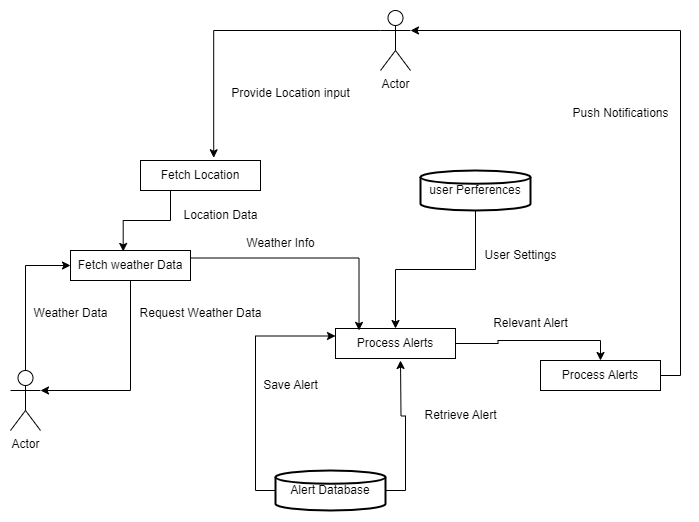

The diagram above was exported from draw.io. Its source (the exported page's mxGraphModel, read from the mxfile embedded in the PNG):
<mxGraphModel dx="1246" dy="533" grid="1" gridSize="10" guides="1" tooltips="1" connect="1" arrows="1" fold="1" page="1" pageScale="1" pageWidth="827" pageHeight="1169" math="0" shadow="0">
  <root>
    <mxCell id="0" />
    <mxCell id="1" parent="0" />
    <mxCell id="3iN7juQdv9RiVzlAzZco-40" value="Actor" style="shape=umlActor;verticalLabelPosition=bottom;verticalAlign=top;html=1;" parent="1" vertex="1">
      <mxGeometry x="450" y="70" width="30" height="60" as="geometry" />
    </mxCell>
    <mxCell id="3iN7juQdv9RiVzlAzZco-51" style="edgeStyle=orthogonalEdgeStyle;rounded=0;orthogonalLoop=1;jettySize=auto;html=1;exitX=0.5;exitY=0;exitDx=0;exitDy=0;exitPerimeter=0;entryX=0;entryY=0.5;entryDx=0;entryDy=0;" parent="1" source="3iN7juQdv9RiVzlAzZco-41" target="3iN7juQdv9RiVzlAzZco-45" edge="1">
      <mxGeometry relative="1" as="geometry" />
    </mxCell>
    <mxCell id="3iN7juQdv9RiVzlAzZco-41" value="Actor" style="shape=umlActor;verticalLabelPosition=bottom;verticalAlign=top;html=1;" parent="1" vertex="1">
      <mxGeometry x="80" y="430" width="30" height="60" as="geometry" />
    </mxCell>
    <mxCell id="3iN7juQdv9RiVzlAzZco-44" value="Fetch Location" style="rounded=0;whiteSpace=wrap;html=1;" parent="1" vertex="1">
      <mxGeometry x="210" y="220" width="120" height="30" as="geometry" />
    </mxCell>
    <mxCell id="3iN7juQdv9RiVzlAzZco-45" value="Fetch weather Data" style="rounded=0;whiteSpace=wrap;html=1;" parent="1" vertex="1">
      <mxGeometry x="140" y="310" width="120" height="30" as="geometry" />
    </mxCell>
    <mxCell id="3iN7juQdv9RiVzlAzZco-68" style="edgeStyle=orthogonalEdgeStyle;rounded=0;orthogonalLoop=1;jettySize=auto;html=1;exitX=1;exitY=0.5;exitDx=0;exitDy=0;" parent="1" source="3iN7juQdv9RiVzlAzZco-46" target="3iN7juQdv9RiVzlAzZco-67" edge="1">
      <mxGeometry relative="1" as="geometry" />
    </mxCell>
    <mxCell id="3iN7juQdv9RiVzlAzZco-46" value="Process Alerts" style="rounded=0;whiteSpace=wrap;html=1;" parent="1" vertex="1">
      <mxGeometry x="405" y="388" width="120" height="30" as="geometry" />
    </mxCell>
    <mxCell id="3iN7juQdv9RiVzlAzZco-48" style="edgeStyle=orthogonalEdgeStyle;rounded=0;orthogonalLoop=1;jettySize=auto;html=1;exitX=0;exitY=0.3333333333333333;exitDx=0;exitDy=0;exitPerimeter=0;entryX=0.61;entryY=-0.091;entryDx=0;entryDy=0;entryPerimeter=0;" parent="1" source="3iN7juQdv9RiVzlAzZco-40" target="3iN7juQdv9RiVzlAzZco-44" edge="1">
      <mxGeometry relative="1" as="geometry" />
    </mxCell>
    <mxCell id="3iN7juQdv9RiVzlAzZco-49" style="edgeStyle=orthogonalEdgeStyle;rounded=0;orthogonalLoop=1;jettySize=auto;html=1;exitX=0.25;exitY=1;exitDx=0;exitDy=0;entryX=0.439;entryY=0.032;entryDx=0;entryDy=0;entryPerimeter=0;" parent="1" source="3iN7juQdv9RiVzlAzZco-44" target="3iN7juQdv9RiVzlAzZco-45" edge="1">
      <mxGeometry relative="1" as="geometry" />
    </mxCell>
    <mxCell id="3iN7juQdv9RiVzlAzZco-50" style="edgeStyle=orthogonalEdgeStyle;rounded=0;orthogonalLoop=1;jettySize=auto;html=1;exitX=0.5;exitY=1;exitDx=0;exitDy=0;entryX=1;entryY=0.3333333333333333;entryDx=0;entryDy=0;entryPerimeter=0;" parent="1" source="3iN7juQdv9RiVzlAzZco-45" target="3iN7juQdv9RiVzlAzZco-41" edge="1">
      <mxGeometry relative="1" as="geometry" />
    </mxCell>
    <mxCell id="3iN7juQdv9RiVzlAzZco-53" style="edgeStyle=orthogonalEdgeStyle;rounded=0;orthogonalLoop=1;jettySize=auto;html=1;exitX=0.5;exitY=1;exitDx=0;exitDy=0;exitPerimeter=0;entryX=0.5;entryY=0;entryDx=0;entryDy=0;" parent="1" source="3iN7juQdv9RiVzlAzZco-52" target="3iN7juQdv9RiVzlAzZco-46" edge="1">
      <mxGeometry relative="1" as="geometry" />
    </mxCell>
    <mxCell id="3iN7juQdv9RiVzlAzZco-52" value="user Perferences" style="strokeWidth=2;html=1;shape=mxgraph.flowchart.database;whiteSpace=wrap;" parent="1" vertex="1">
      <mxGeometry x="490" y="230" width="110" height="40" as="geometry" />
    </mxCell>
    <mxCell id="3iN7juQdv9RiVzlAzZco-54" value="Provide Location input" style="text;html=1;align=center;verticalAlign=middle;resizable=0;points=[];autosize=1;strokeColor=none;fillColor=none;" parent="1" vertex="1">
      <mxGeometry x="290" y="138" width="140" height="30" as="geometry" />
    </mxCell>
    <mxCell id="3iN7juQdv9RiVzlAzZco-56" value="Location Data" style="text;html=1;align=center;verticalAlign=middle;resizable=0;points=[];autosize=1;strokeColor=none;fillColor=none;" parent="1" vertex="1">
      <mxGeometry x="240" y="260" width="100" height="30" as="geometry" />
    </mxCell>
    <mxCell id="3iN7juQdv9RiVzlAzZco-57" value="Weather Data" style="text;html=1;align=center;verticalAlign=middle;resizable=0;points=[];autosize=1;strokeColor=none;fillColor=none;" parent="1" vertex="1">
      <mxGeometry x="90" y="358" width="100" height="30" as="geometry" />
    </mxCell>
    <mxCell id="3iN7juQdv9RiVzlAzZco-58" value="Request Weather Data" style="text;html=1;align=center;verticalAlign=middle;resizable=0;points=[];autosize=1;strokeColor=none;fillColor=none;" parent="1" vertex="1">
      <mxGeometry x="195" y="358" width="150" height="30" as="geometry" />
    </mxCell>
    <mxCell id="3iN7juQdv9RiVzlAzZco-59" style="edgeStyle=orthogonalEdgeStyle;rounded=0;orthogonalLoop=1;jettySize=auto;html=1;exitX=1;exitY=0.25;exitDx=0;exitDy=0;entryX=0.196;entryY=0.063;entryDx=0;entryDy=0;entryPerimeter=0;" parent="1" source="3iN7juQdv9RiVzlAzZco-45" target="3iN7juQdv9RiVzlAzZco-46" edge="1">
      <mxGeometry relative="1" as="geometry" />
    </mxCell>
    <mxCell id="3iN7juQdv9RiVzlAzZco-60" value="Weather Info" style="text;html=1;align=center;verticalAlign=middle;resizable=0;points=[];autosize=1;strokeColor=none;fillColor=none;" parent="1" vertex="1">
      <mxGeometry x="305" y="288" width="90" height="30" as="geometry" />
    </mxCell>
    <mxCell id="3iN7juQdv9RiVzlAzZco-61" value="User Settings" style="text;html=1;align=center;verticalAlign=middle;resizable=0;points=[];autosize=1;strokeColor=none;fillColor=none;" parent="1" vertex="1">
      <mxGeometry x="540" y="300" width="100" height="30" as="geometry" />
    </mxCell>
    <mxCell id="3iN7juQdv9RiVzlAzZco-63" style="edgeStyle=orthogonalEdgeStyle;rounded=0;orthogonalLoop=1;jettySize=auto;html=1;exitX=0;exitY=0.5;exitDx=0;exitDy=0;exitPerimeter=0;entryX=0;entryY=0.25;entryDx=0;entryDy=0;" parent="1" source="3iN7juQdv9RiVzlAzZco-62" target="3iN7juQdv9RiVzlAzZco-46" edge="1">
      <mxGeometry relative="1" as="geometry" />
    </mxCell>
    <mxCell id="3iN7juQdv9RiVzlAzZco-64" style="edgeStyle=orthogonalEdgeStyle;rounded=0;orthogonalLoop=1;jettySize=auto;html=1;exitX=1;exitY=0.5;exitDx=0;exitDy=0;exitPerimeter=0;" parent="1" source="3iN7juQdv9RiVzlAzZco-62" edge="1">
      <mxGeometry relative="1" as="geometry">
        <mxPoint x="470" y="420" as="targetPoint" />
      </mxGeometry>
    </mxCell>
    <mxCell id="3iN7juQdv9RiVzlAzZco-62" value="Alert Database" style="strokeWidth=2;html=1;shape=mxgraph.flowchart.database;whiteSpace=wrap;" parent="1" vertex="1">
      <mxGeometry x="345" y="530" width="110" height="40" as="geometry" />
    </mxCell>
    <mxCell id="3iN7juQdv9RiVzlAzZco-65" value="Sav&lt;span style=&quot;background-color: initial;&quot;&gt;e Alert&lt;/span&gt;" style="text;html=1;align=center;verticalAlign=middle;resizable=0;points=[];autosize=1;strokeColor=none;fillColor=none;" parent="1" vertex="1">
      <mxGeometry x="320" y="430" width="80" height="30" as="geometry" />
    </mxCell>
    <mxCell id="3iN7juQdv9RiVzlAzZco-66" value="Retrieve Alert" style="text;html=1;align=center;verticalAlign=middle;resizable=0;points=[];autosize=1;strokeColor=none;fillColor=none;" parent="1" vertex="1">
      <mxGeometry x="480" y="460" width="100" height="30" as="geometry" />
    </mxCell>
    <mxCell id="3iN7juQdv9RiVzlAzZco-67" value="Process Alerts" style="rounded=0;whiteSpace=wrap;html=1;" parent="1" vertex="1">
      <mxGeometry x="610" y="420" width="120" height="30" as="geometry" />
    </mxCell>
    <mxCell id="3iN7juQdv9RiVzlAzZco-69" value="Relevant Alert" style="text;html=1;align=center;verticalAlign=middle;resizable=0;points=[];autosize=1;strokeColor=none;fillColor=none;" parent="1" vertex="1">
      <mxGeometry x="550" y="368" width="100" height="30" as="geometry" />
    </mxCell>
    <mxCell id="3iN7juQdv9RiVzlAzZco-70" style="edgeStyle=orthogonalEdgeStyle;rounded=0;orthogonalLoop=1;jettySize=auto;html=1;exitX=1;exitY=0.5;exitDx=0;exitDy=0;entryX=1;entryY=0.3333333333333333;entryDx=0;entryDy=0;entryPerimeter=0;" parent="1" source="3iN7juQdv9RiVzlAzZco-67" target="3iN7juQdv9RiVzlAzZco-40" edge="1">
      <mxGeometry relative="1" as="geometry" />
    </mxCell>
    <mxCell id="3iN7juQdv9RiVzlAzZco-71" value="Push Notifications" style="text;html=1;align=center;verticalAlign=middle;resizable=0;points=[];autosize=1;strokeColor=none;fillColor=none;" parent="1" vertex="1">
      <mxGeometry x="630" y="158" width="120" height="30" as="geometry" />
    </mxCell>
  </root>
</mxGraphModel>